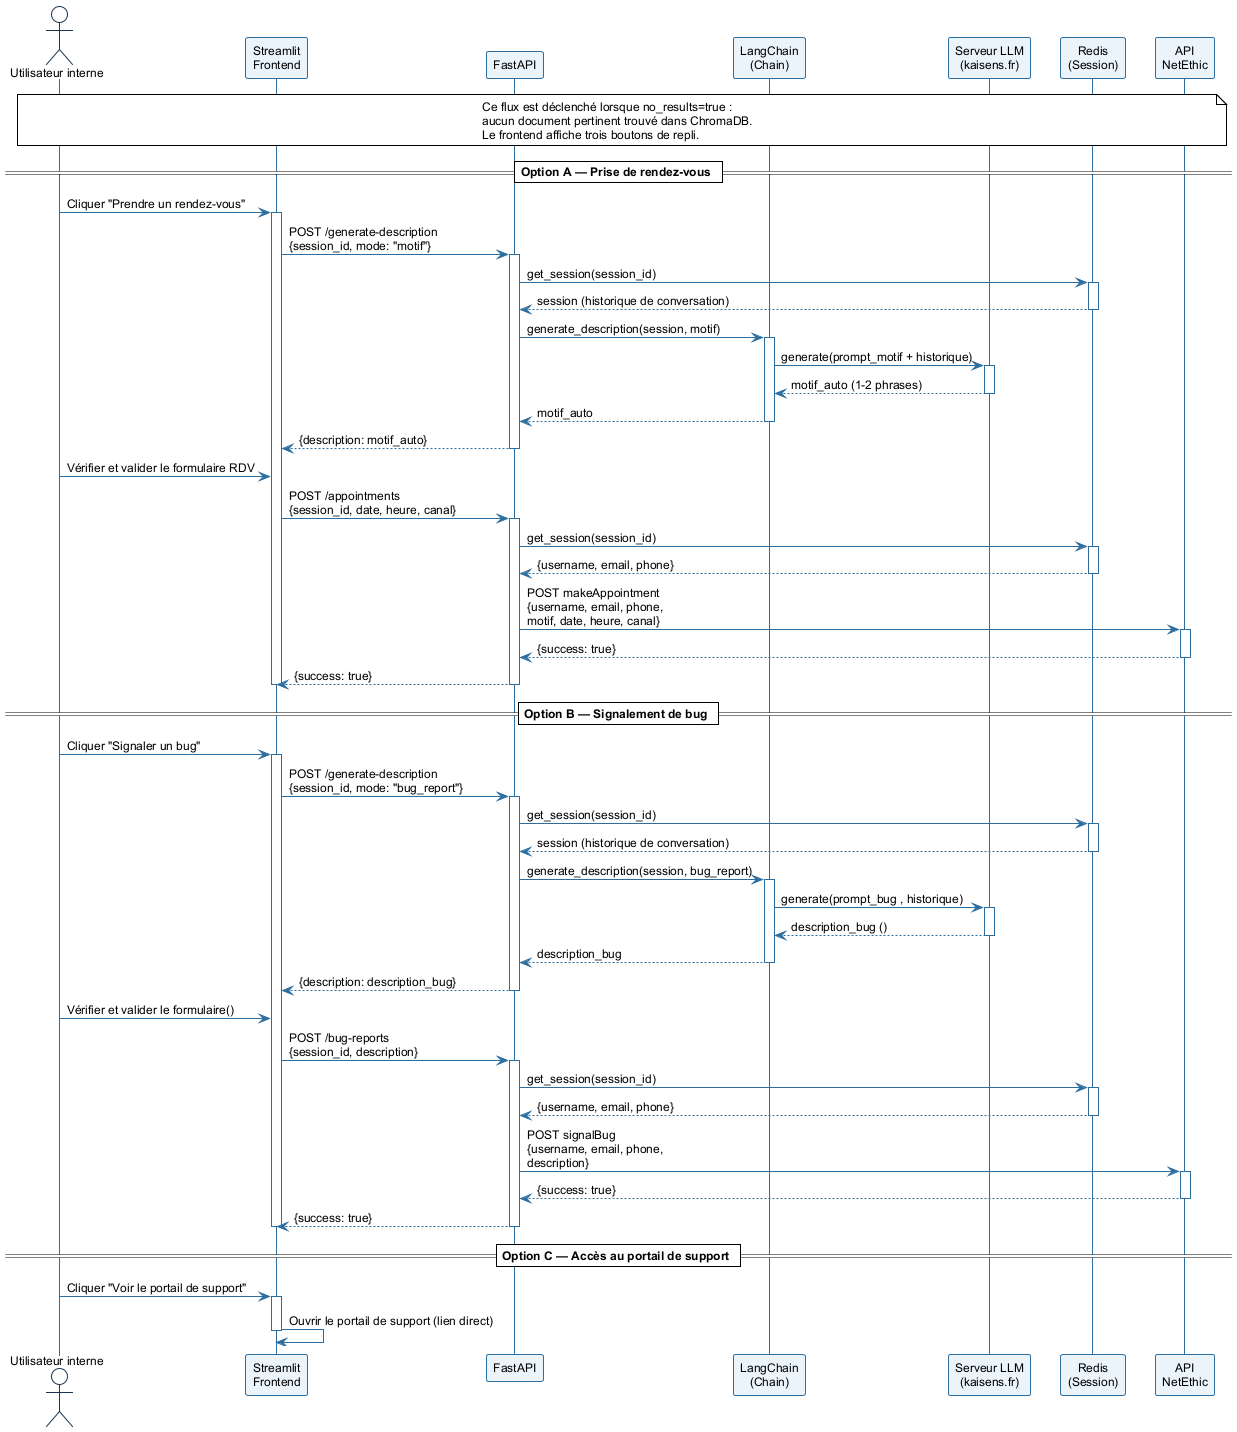

The diagram above was rendered by PlantUML. Its source (embedded in the PNG):
@startuml sequence_support_repli
!theme plain
skinparam sequenceArrowColor #2C6EA0
skinparam sequenceLifeLineBorderColor #2C6EA0
skinparam sequenceParticipantBorderColor #2C6EA0
skinparam sequenceParticipantBackgroundColor #EBF4FB
skinparam sequenceActorBorderColor #1A3550
skinparam sequenceGroupBorderColor #888888
skinparam defaultFontName Arial
skinparam defaultFontSize 12


actor "Utilisateur interne" as U
participant "Streamlit\nFrontend" as FE
participant "FastAPI" as API
participant "LangChain\n(Chain)" as LC
participant "Serveur LLM\n(kaisens.fr)" as LLM
participant "Redis\n(Session)" as Redis
participant "API\nNetEthic" as NetEthic

note over U, NetEthic
  Ce flux est déclenché lorsque no_results=true :
  aucun document pertinent trouvé dans ChromaDB.
  Le frontend affiche trois boutons de repli.
end note

== Option A — Prise de rendez-vous ==

U -> FE : Cliquer "Prendre un rendez-vous"
activate FE

FE -> API : POST /generate-description\n{session_id, mode: "motif"}
activate API

API -> Redis : get_session(session_id)
activate Redis
Redis --> API : session (historique de conversation)
deactivate Redis

API -> LC : generate_description(session, motif)
activate LC
LC -> LLM : generate(prompt_motif + historique)
activate LLM
LLM --> LC : motif_auto (1-2 phrases)
deactivate LLM
LC --> API : motif_auto
deactivate LC

API --> FE : {description: motif_auto}
deactivate API

U -> FE : Vérifier et valider le formulaire RDV

FE -> API : POST /appointments\n{session_id, date, heure, canal}
activate API

API -> Redis : get_session(session_id)
activate Redis
Redis --> API : {username, email, phone}
deactivate Redis

API -> NetEthic : POST makeAppointment\n{username, email, phone,\nmotif, date, heure, canal}
activate NetEthic
NetEthic --> API : {success: true}
deactivate NetEthic

API --> FE : {success: true}
deactivate API
deactivate FE

== Option B — Signalement de bug ==

U -> FE : Cliquer "Signaler un bug"
activate FE

FE -> API : POST /generate-description\n{session_id, mode: "bug_report"}
activate API

API -> Redis : get_session(session_id)
activate Redis
Redis --> API : session (historique de conversation)
deactivate Redis

API -> LC : generate_description(session, bug_report)
activate LC
LC -> LLM : generate(prompt_bug , historique)
activate LLM
LLM --> LC : description_bug ()
deactivate LLM
LC --> API : description_bug
deactivate LC

API --> FE : {description: description_bug}
deactivate API

U -> FE : Vérifier et valider le formulaire()

FE -> API : POST /bug-reports\n{session_id, description}
activate API

API -> Redis : get_session(session_id)
activate Redis
Redis --> API : {username, email, phone}
deactivate Redis

API -> NetEthic : POST signalBug\n{username, email, phone,\ndescription}
activate NetEthic
NetEthic --> API : {success: true}
deactivate NetEthic

API --> FE : {success: true}
deactivate API
deactivate FE

== Option C — Accès au portail de support ==

U -> FE : Cliquer "Voir le portail de support"
activate FE
FE -> FE : Ouvrir le portail de support (lien direct)
deactivate FE

@enduml